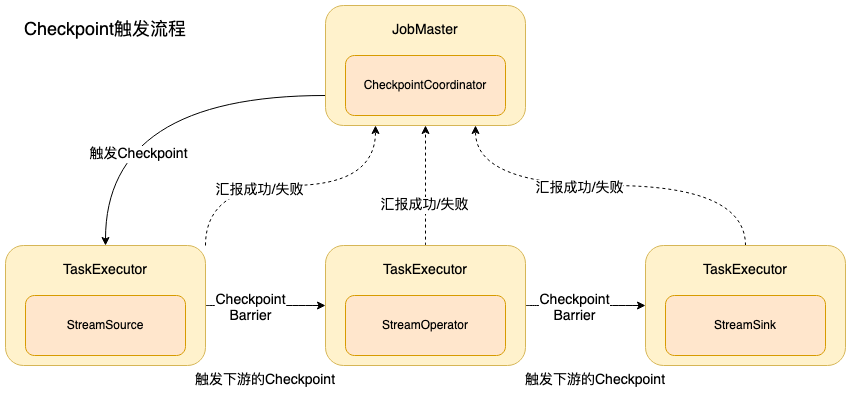

The diagram above was exported from draw.io. Its source (the exported page's mxGraphModel, read from the mxfile embedded in the PNG):
<mxGraphModel dx="1233" dy="809" grid="1" gridSize="10" guides="1" tooltips="1" connect="1" arrows="1" fold="1" page="1" pageScale="1" pageWidth="1600" pageHeight="900" math="0" shadow="0">
  <root>
    <mxCell id="0" />
    <mxCell id="1" parent="0" />
    <mxCell id="9S8gJg8NCwIkf3f2WFfz-13" style="rounded=0;orthogonalLoop=1;jettySize=auto;html=1;exitX=0;exitY=0.75;exitDx=0;exitDy=0;entryX=0.5;entryY=0;entryDx=0;entryDy=0;fontSize=14;edgeStyle=orthogonalEdgeStyle;curved=1;" parent="1" source="9S8gJg8NCwIkf3f2WFfz-1" target="9S8gJg8NCwIkf3f2WFfz-4" edge="1">
      <mxGeometry relative="1" as="geometry" />
    </mxCell>
    <mxCell id="9S8gJg8NCwIkf3f2WFfz-16" value="触发Checkpoint" style="edgeLabel;html=1;align=center;verticalAlign=middle;resizable=0;points=[];fontSize=14;" parent="9S8gJg8NCwIkf3f2WFfz-13" vertex="1" connectable="0">
      <mxGeometry x="0.5027" y="32" relative="1" as="geometry">
        <mxPoint as="offset" />
      </mxGeometry>
    </mxCell>
    <mxCell id="9S8gJg8NCwIkf3f2WFfz-1" value="&lt;font style=&quot;font-size: 14px&quot;&gt;JobManager&lt;/font&gt;" style="rounded=1;whiteSpace=wrap;html=1;fillColor=#fff2cc;strokeColor=#d6b656;" parent="1" vertex="1">
      <mxGeometry x="400" y="80" width="200" height="120" as="geometry" />
    </mxCell>
    <mxCell id="9S8gJg8NCwIkf3f2WFfz-2" value="CheckpointCoordinator" style="rounded=1;whiteSpace=wrap;html=1;fillColor=#ffe6cc;strokeColor=#d79b00;" parent="1" vertex="1">
      <mxGeometry x="420" y="130" width="160" height="60" as="geometry" />
    </mxCell>
    <mxCell id="9S8gJg8NCwIkf3f2WFfz-3" value="JobMaster" style="text;html=1;strokeColor=none;fillColor=none;align=center;verticalAlign=middle;whiteSpace=wrap;rounded=0;fontSize=14;" parent="1" vertex="1">
      <mxGeometry x="470" y="90" width="60" height="30" as="geometry" />
    </mxCell>
    <mxCell id="9S8gJg8NCwIkf3f2WFfz-17" style="edgeStyle=orthogonalEdgeStyle;curved=1;rounded=0;orthogonalLoop=1;jettySize=auto;html=1;exitX=1;exitY=0.5;exitDx=0;exitDy=0;entryX=0;entryY=0.5;entryDx=0;entryDy=0;fontSize=14;" parent="1" source="9S8gJg8NCwIkf3f2WFfz-4" target="9S8gJg8NCwIkf3f2WFfz-7" edge="1">
      <mxGeometry relative="1" as="geometry" />
    </mxCell>
    <mxCell id="9S8gJg8NCwIkf3f2WFfz-18" value="&lt;div&gt;Checkpoint&lt;br&gt;&lt;/div&gt;&lt;div&gt;Barrier&lt;/div&gt;" style="edgeLabel;html=1;align=center;verticalAlign=middle;resizable=0;points=[];fontSize=14;" parent="9S8gJg8NCwIkf3f2WFfz-17" vertex="1" connectable="0">
      <mxGeometry x="-0.2667" y="-2" relative="1" as="geometry">
        <mxPoint as="offset" />
      </mxGeometry>
    </mxCell>
    <mxCell id="9S8gJg8NCwIkf3f2WFfz-21" style="edgeStyle=orthogonalEdgeStyle;curved=1;rounded=0;orthogonalLoop=1;jettySize=auto;html=1;exitX=1;exitY=0;exitDx=0;exitDy=0;fontSize=14;dashed=1;entryX=0.25;entryY=1;entryDx=0;entryDy=0;" parent="1" source="9S8gJg8NCwIkf3f2WFfz-4" target="9S8gJg8NCwIkf3f2WFfz-1" edge="1">
      <mxGeometry relative="1" as="geometry" />
    </mxCell>
    <mxCell id="9S8gJg8NCwIkf3f2WFfz-24" value="汇报成功/失败" style="edgeLabel;html=1;align=center;verticalAlign=middle;resizable=0;points=[];fontSize=14;" parent="9S8gJg8NCwIkf3f2WFfz-21" vertex="1" connectable="0">
      <mxGeometry x="-0.2207" y="-4" relative="1" as="geometry">
        <mxPoint as="offset" />
      </mxGeometry>
    </mxCell>
    <mxCell id="9S8gJg8NCwIkf3f2WFfz-4" value="&lt;font style=&quot;font-size: 14px&quot;&gt;JobManager&lt;/font&gt;" style="rounded=1;whiteSpace=wrap;html=1;fillColor=#fff2cc;strokeColor=#d6b656;" parent="1" vertex="1">
      <mxGeometry x="80" y="320" width="200" height="120" as="geometry" />
    </mxCell>
    <mxCell id="9S8gJg8NCwIkf3f2WFfz-5" value="StreamSource" style="rounded=1;whiteSpace=wrap;html=1;fillColor=#ffe6cc;strokeColor=#d79b00;" parent="1" vertex="1">
      <mxGeometry x="100" y="370" width="160" height="60" as="geometry" />
    </mxCell>
    <mxCell id="9S8gJg8NCwIkf3f2WFfz-6" value="TaskExecutor" style="text;html=1;strokeColor=none;fillColor=none;align=center;verticalAlign=middle;whiteSpace=wrap;rounded=0;fontSize=14;" parent="1" vertex="1">
      <mxGeometry x="150" y="330" width="60" height="30" as="geometry" />
    </mxCell>
    <mxCell id="9S8gJg8NCwIkf3f2WFfz-19" style="edgeStyle=orthogonalEdgeStyle;curved=1;rounded=0;orthogonalLoop=1;jettySize=auto;html=1;exitX=1;exitY=0.5;exitDx=0;exitDy=0;entryX=0;entryY=0.5;entryDx=0;entryDy=0;fontSize=14;" parent="1" source="9S8gJg8NCwIkf3f2WFfz-7" target="9S8gJg8NCwIkf3f2WFfz-10" edge="1">
      <mxGeometry relative="1" as="geometry" />
    </mxCell>
    <mxCell id="9S8gJg8NCwIkf3f2WFfz-20" value="&lt;div&gt;Checkpoint&lt;/div&gt;&lt;div&gt;Barrier&lt;br&gt;&lt;/div&gt;" style="edgeLabel;html=1;align=center;verticalAlign=middle;resizable=0;points=[];fontSize=14;" parent="9S8gJg8NCwIkf3f2WFfz-19" vertex="1" connectable="0">
      <mxGeometry x="-0.2" y="-2" relative="1" as="geometry">
        <mxPoint as="offset" />
      </mxGeometry>
    </mxCell>
    <mxCell id="9S8gJg8NCwIkf3f2WFfz-22" style="edgeStyle=orthogonalEdgeStyle;curved=1;rounded=0;orthogonalLoop=1;jettySize=auto;html=1;exitX=0.5;exitY=0;exitDx=0;exitDy=0;dashed=1;fontSize=14;entryX=0.5;entryY=1;entryDx=0;entryDy=0;" parent="1" source="9S8gJg8NCwIkf3f2WFfz-7" target="9S8gJg8NCwIkf3f2WFfz-1" edge="1">
      <mxGeometry relative="1" as="geometry">
        <mxPoint x="500" y="210" as="targetPoint" />
      </mxGeometry>
    </mxCell>
    <mxCell id="9S8gJg8NCwIkf3f2WFfz-25" value="汇报成功/失败" style="edgeLabel;html=1;align=center;verticalAlign=middle;resizable=0;points=[];fontSize=14;" parent="9S8gJg8NCwIkf3f2WFfz-22" vertex="1" connectable="0">
      <mxGeometry x="-0.3167" y="2" relative="1" as="geometry">
        <mxPoint as="offset" />
      </mxGeometry>
    </mxCell>
    <mxCell id="9S8gJg8NCwIkf3f2WFfz-7" value="&lt;font style=&quot;font-size: 14px&quot;&gt;JobManager&lt;/font&gt;" style="rounded=1;whiteSpace=wrap;html=1;fillColor=#fff2cc;strokeColor=#d6b656;" parent="1" vertex="1">
      <mxGeometry x="400" y="320" width="200" height="120" as="geometry" />
    </mxCell>
    <mxCell id="9S8gJg8NCwIkf3f2WFfz-8" value="StreamOperator" style="rounded=1;whiteSpace=wrap;html=1;fillColor=#ffe6cc;strokeColor=#d79b00;" parent="1" vertex="1">
      <mxGeometry x="420" y="370" width="160" height="60" as="geometry" />
    </mxCell>
    <mxCell id="9S8gJg8NCwIkf3f2WFfz-9" value="TaskExecutor" style="text;html=1;strokeColor=none;fillColor=none;align=center;verticalAlign=middle;whiteSpace=wrap;rounded=0;fontSize=14;" parent="1" vertex="1">
      <mxGeometry x="470" y="330" width="60" height="30" as="geometry" />
    </mxCell>
    <mxCell id="9S8gJg8NCwIkf3f2WFfz-23" style="edgeStyle=orthogonalEdgeStyle;curved=1;rounded=0;orthogonalLoop=1;jettySize=auto;html=1;exitX=0.5;exitY=0;exitDx=0;exitDy=0;entryX=0.75;entryY=1;entryDx=0;entryDy=0;dashed=1;fontSize=14;" parent="1" source="9S8gJg8NCwIkf3f2WFfz-10" target="9S8gJg8NCwIkf3f2WFfz-1" edge="1">
      <mxGeometry relative="1" as="geometry" />
    </mxCell>
    <mxCell id="9S8gJg8NCwIkf3f2WFfz-26" value="汇报成功/失败" style="edgeLabel;html=1;align=center;verticalAlign=middle;resizable=0;points=[];fontSize=14;" parent="9S8gJg8NCwIkf3f2WFfz-23" vertex="1" connectable="0">
      <mxGeometry x="0.1641" y="2" relative="1" as="geometry">
        <mxPoint as="offset" />
      </mxGeometry>
    </mxCell>
    <mxCell id="9S8gJg8NCwIkf3f2WFfz-10" value="&lt;font style=&quot;font-size: 14px&quot;&gt;JobManager&lt;/font&gt;" style="rounded=1;whiteSpace=wrap;html=1;fillColor=#fff2cc;strokeColor=#d6b656;" parent="1" vertex="1">
      <mxGeometry x="720" y="320" width="200" height="120" as="geometry" />
    </mxCell>
    <mxCell id="9S8gJg8NCwIkf3f2WFfz-11" value="StreamSink" style="rounded=1;whiteSpace=wrap;html=1;fillColor=#ffe6cc;strokeColor=#d79b00;" parent="1" vertex="1">
      <mxGeometry x="740" y="370" width="160" height="60" as="geometry" />
    </mxCell>
    <mxCell id="9S8gJg8NCwIkf3f2WFfz-12" value="TaskExecutor" style="text;html=1;strokeColor=none;fillColor=none;align=center;verticalAlign=middle;whiteSpace=wrap;rounded=0;fontSize=14;" parent="1" vertex="1">
      <mxGeometry x="790" y="330" width="60" height="30" as="geometry" />
    </mxCell>
    <mxCell id="9S8gJg8NCwIkf3f2WFfz-27" value="触发下游的Checkpoint" style="text;html=1;strokeColor=none;fillColor=none;align=center;verticalAlign=middle;whiteSpace=wrap;rounded=0;fontSize=14;" parent="1" vertex="1">
      <mxGeometry x="250" y="440" width="180" height="30" as="geometry" />
    </mxCell>
    <mxCell id="9S8gJg8NCwIkf3f2WFfz-28" value="触发下游的Checkpoint" style="text;html=1;strokeColor=none;fillColor=none;align=center;verticalAlign=middle;whiteSpace=wrap;rounded=0;fontSize=14;" parent="1" vertex="1">
      <mxGeometry x="580" y="440" width="180" height="30" as="geometry" />
    </mxCell>
    <mxCell id="9S8gJg8NCwIkf3f2WFfz-29" value="Checkpoint触发流程" style="text;html=1;strokeColor=none;fillColor=none;align=center;verticalAlign=middle;whiteSpace=wrap;rounded=0;fontSize=18;" parent="1" vertex="1">
      <mxGeometry x="95" y="95" width="170" height="20" as="geometry" />
    </mxCell>
  </root>
</mxGraphModel>